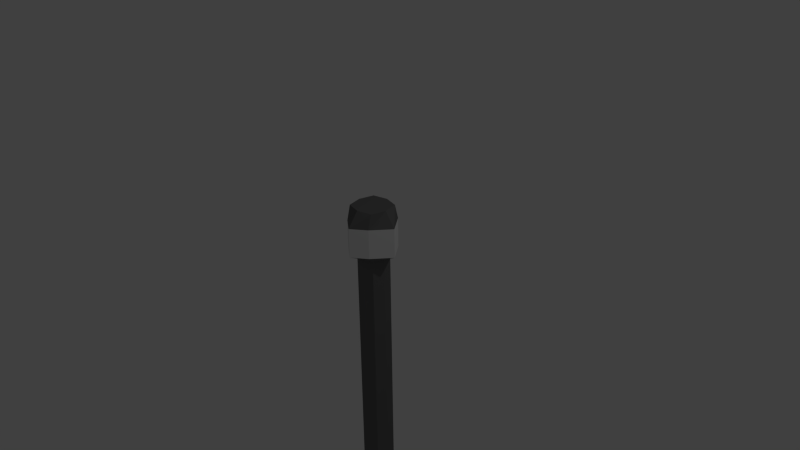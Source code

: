 # Source: Town_Lamp.blend  (saved by Blender 2.69.0; exported with 4.5.12 LTS)
import bpy
from mathutils import Matrix  # noqa: F401  (used for matrix-valued properties, if any)

bpy.ops.wm.read_factory_settings(use_empty=True)
scene = bpy.context.scene
scene.name = 'Scene'

# ---- collections
col_collection_1 = bpy.data.collections.new('Collection 1'); scene.collection.children.link(col_collection_1)

# ---- materials (node trees are filled in below, after node groups)
mat_metal = bpy.data.materials.new('Metal')
mat_metal.alpha_threshold = 0.0
mat_metal.use_transparent_shadow = False
mat_metal.diffuse_color = (0.15, 0.15, 0.15, 1.0)
mat_metal.specular_color = (0.15, 0.15, 0.15)
mat_metal.roughness = 0.5
mat_metal.line_color = (0.0, 0.0, 0.0, 1.0)
mat_bulb = bpy.data.materials.new('Bulb')
mat_bulb.alpha_threshold = 0.0
mat_bulb.use_transparent_shadow = False
mat_bulb.roughness = 0.5
mat_bulb.line_color = (0.0, 0.0, 0.0, 0.2)

# ---- material node trees

# ---- world
world_world = bpy.data.worlds.new('World'); scene.world = world_world
world_world.color = (0.05088, 0.05088, 0.05088)
world_world.use_sun_shadow = False
world_world.sun_shadow_jitter_overblur = 0.0
world_world.cycles.sampling_method = 'MANUAL'
world_world.cycles.sample_map_resolution = 256

# ---- cameras
cam_camera = bpy.data.cameras.new('Camera')
cam_camera.clip_end = 100.0
cam_camera.lens = 35.0
cam_camera.sensor_width = 32.0
cam_camera.sensor_height = 18.0
cam_camera.ortho_scale = 7.314
cam_camera.dof.focus_distance = 0.0
cam_camera.dof.aperture_fstop = 128.0

# ---- lights
light_lamp = bpy.data.lights.new('Lamp', 'POINT')
light_lamp.transmission_factor = 0.0
light_lamp.cutoff_distance = 30.0
light_lamp.energy = 100.0
light_lamp.shadow_buffer_clip_start = 1.001
light_lamp.shadow_soft_size = 0.1
light_lamp.shadow_maximum_resolution = 0.006
light_lamp.use_absolute_resolution = True
light_lamp.cycles.use_multiple_importance_sampling = False

# ---- meshes
me_cube = bpy.data.meshes.new('Cube')
me_cube.from_pydata([(0.15, 0.15, -4.0), (0.15, -0.15, -4.0), (-0.15, -0.15, -4.0), (-0.15, 0.15, -4.0), (0.15, 0.15, -2.0), (0.15, -0.15, -2.0), (-0.15, -0.15, -2.0), (-0.15, 0.15, -2.0), (0.15, 0.15, 0.0), (0.15, -0.15, 0.0), (-0.15, -0.15, 0.0), (-0.15, 0.15, 0.0), (0.2, 0.25, 0.1), (0.2, -0.25, 0.1), (-0.2, -0.25, 0.1), (-0.2, 0.25, 0.1), (0.2, -2.98e-08, -4.0), (-0.2, 2.98e-08, -4.0), (0.2, -1.49e-07, -2.0), (-0.2, 2.98e-08, -2.0), (0.2, -1.49e-07, 0.0), (-0.2, 2.98e-08, 0.0), (0.4, -1.49e-07, 0.1), (-0.4, 2.98e-08, 0.1), (0.0, 0.2, -4.0), (-5.96e-08, -0.2, -4.0), (2.98e-08, 0.2, -2.0), (-1.192e-07, -0.2, -2.0), (2.98e-08, 0.2, 0.0), (-1.192e-07, -0.2, 0.0), (2.98e-08, 0.4, 0.1), (-1.192e-07, -0.4, 0.1), (-2.98e-08, 0.0, -4.0), (0.2, 0.2, 0.7), (0.2, 0.25, 0.5), (0.2, -0.25, 0.5), (-0.2, -0.25, 0.5), (-0.2, 0.25, 0.5), (0.4, -1.49e-07, 0.5), (-0.4, 2.98e-08, 0.5), (2.98e-08, 0.4, 0.5), (-1.192e-07, -0.4, 0.5), (0.2, -0.2, 0.7), (-0.2, -0.2, 0.7), (-0.2, 0.2, 0.7), (0.25, -1.49e-07, 0.7), (-0.25, 2.98e-08, 0.7), (2.98e-08, 0.25, 0.7), (-1.192e-07, -0.25, 0.7), (-4.47e-08, -5.96e-08, 0.7), (-4.47e-08, -5.96e-08, 0.5), (-4.47e-08, -5.96e-08, 0.1035)], [], [(32, 25, 2, 17), (19, 6, 10, 21), (16, 18, 5, 1), (25, 27, 6, 2), (17, 19, 7, 3), (26, 24, 3, 7), (21, 10, 14, 23), (27, 5, 9, 29), (26, 7, 11, 28), (18, 4, 8, 20), (22, 12, 34, 38), (29, 9, 13, 31), (28, 11, 15, 30), (20, 8, 12, 22), (24, 32, 17, 3), (7, 19, 21, 11), (0, 4, 18, 16), (2, 6, 19, 17), (11, 21, 23, 15), (5, 18, 20, 9), (23, 14, 36, 39), (9, 20, 22, 13), (16, 1, 25, 32), (1, 5, 27, 25), (4, 0, 24, 26), (6, 27, 29, 10), (4, 26, 28, 8), (12, 30, 40, 34), (10, 29, 31, 14), (8, 28, 30, 12), (0, 16, 32, 24), (31, 13, 35, 41), (38, 34, 33, 45), (39, 36, 43, 46), (34, 40, 47, 33), (41, 35, 42, 48), (15, 23, 39, 37), (14, 31, 41, 36), (30, 15, 37, 40), (13, 22, 38, 35), (49, 46, 43, 48), (47, 44, 46, 49), (45, 49, 48, 42), (33, 47, 49, 45), (37, 39, 46, 44), (36, 41, 48, 43), (40, 37, 44, 47), (35, 38, 45, 42), (34, 38, 50), (35, 50, 38), (35, 41, 50), (41, 36, 50), (36, 39, 50), (39, 37, 50), (40, 34, 50), (37, 40, 50), (23, 15, 51), (15, 30, 51), (30, 12, 51), (22, 12, 51), (22, 13, 51), (13, 31, 51), (31, 14, 51), (14, 23, 51)])
me_cube.polygons.foreach_set('material_index', [0, 0, 0, 0, 0, 0, 0, 0, 0, 0, 1, 0, 0, 0, 0, 0, 0, 0, 0, 0, 1, 0, 0, 0, 0, 0, 0, 1, 0, 0, 0, 1, 0, 0, 0, 0, 1, 1, 1, 1, 0, 0, 0, 0, 0, 0, 0, 0, 0, 0, 0, 0, 0, 0, 0, 0, 0, 0, 0, 0, 0, 0, 0, 0])
_uv = me_cube.uv_layers.new(name='UVMap')
_uv.uv.foreach_set('vector', [0.09086, 0.001261, 0.1575, 0.03053, 0.1218, 0.05458, 0.09011, 0.05843, 0.07999, 0.4935, 0.1197, 0.4938, 0.1205, 0.9998, 0.08038, 0.9998, 0.227, 0.05737, 0.2395, 0.4929, 0.1986, 0.4935, 0.195, 0.05446, 0.1575, 0.03053, 0.1605, 0.4937, 0.1197, 0.4938, 0.1218, 0.05458, 0.09011, 0.05843, 0.07999, 0.4935, 0.03911, 0.493, 0.05833, 0.05388, 0.0009264, 0.4922, 0.02216, 0.02806, 0.05833, 0.05388, 0.03911, 0.493, 0.3738, 0.4593, 0.3954, 0.4908, 0.3808, 0.524, 0.3217, 0.474, 0.1605, 0.4937, 0.1986, 0.4935, 0.2008, 0.9998, 0.1607, 0.9998, 0.0009264, 0.4922, 0.03911, 0.493, 0.04026, 0.9998, 0.0001562, 0.9997, 0.2395, 0.4929, 0.2793, 0.4921, 0.2812, 0.9997, 0.241, 0.9998, 0.7356, 0.2489, 0.8131, 0.2489, 0.8131, 0.3457, 0.7356, 0.3457, 0.4319, 0.5024, 0.4684, 0.4908, 0.4829, 0.524, 0.4319, 0.5565, 0.4007, 0.3921, 0.3757, 0.4211, 0.3458, 0.4004, 0.3723, 0.346, 0.49, 0.4593, 0.4881, 0.4211, 0.5179, 0.4004, 0.5421, 0.474, 0.02216, 0.02806, 0.09086, 0.001261, 0.09011, 0.05843, 0.05833, 0.05388, 0.03911, 0.493, 0.07999, 0.4935, 0.08038, 0.9998, 0.04026, 0.9998, 0.2585, 0.05187, 0.2793, 0.4921, 0.2395, 0.4929, 0.227, 0.05737, 0.1218, 0.05458, 0.1197, 0.4938, 0.07999, 0.4935, 0.09011, 0.05843, 0.3757, 0.4211, 0.3738, 0.4593, 0.3217, 0.474, 0.3458, 0.4004, 0.1986, 0.4935, 0.2395, 0.4929, 0.241, 0.9998, 0.2008, 0.9998, 0.4597, 0.2489, 0.5371, 0.2489, 0.5371, 0.3457, 0.4597, 0.3457, 0.4684, 0.4908, 0.49, 0.4593, 0.5421, 0.474, 0.4829, 0.524, 0.227, 0.05737, 0.195, 0.05446, 0.1575, 0.03053, 0.2248, 0.0001562, 0.195, 0.05446, 0.1986, 0.4935, 0.1605, 0.4937, 0.1575, 0.03053, 0.2793, 0.4921, 0.2585, 0.05187, 0.293, 0.02594, 0.3205, 0.4908, 0.1197, 0.4938, 0.1605, 0.4937, 0.1607, 0.9998, 0.1205, 0.9998, 0.2793, 0.4921, 0.3205, 0.4908, 0.3214, 0.9997, 0.2812, 0.9997, 0.8131, 0.2489, 0.8736, 0.2489, 0.8736, 0.3457, 0.8131, 0.3457, 0.3954, 0.4908, 0.4319, 0.5024, 0.4319, 0.5565, 0.3808, 0.524, 0.4881, 0.4211, 0.4631, 0.3921, 0.4915, 0.346, 0.5179, 0.4004, 0.2585, 0.05187, 0.227, 0.05737, 0.2248, 0.0001562, 0.293, 0.02594, 0.5976, 0.2489, 0.6581, 0.2489, 0.6581, 0.3457, 0.5976, 0.3457, 0.5594, 0.1078, 0.5235, 0.191, 0.4844, 0.1565, 0.4978, 0.1145, 0.3217, 0.1078, 0.3748, 0.03542, 0.4034, 0.07755, 0.3833, 0.1145, 0.5235, 0.191, 0.4777, 0.2486, 0.4405, 0.1852, 0.4844, 0.1565, 0.4405, 0.0001562, 0.5063, 0.03542, 0.4777, 0.07755, 0.4405, 0.06299, 0.3822, 0.2489, 0.4597, 0.2489, 0.4597, 0.3457, 0.3822, 0.3457, 0.5371, 0.2489, 0.5976, 0.2489, 0.5976, 0.3457, 0.5371, 0.3457, 0.3217, 0.2489, 0.3822, 0.2489, 0.3822, 0.3457, 0.3217, 0.3457, 0.6581, 0.2489, 0.7356, 0.2489, 0.7356, 0.3457, 0.6581, 0.3457, 0.4405, 0.1183, 0.3833, 0.1145, 0.4034, 0.07755, 0.4405, 0.06299, 0.4405, 0.1852, 0.3966, 0.1565, 0.3833, 0.1145, 0.4405, 0.1183, 0.4978, 0.1145, 0.4405, 0.1183, 0.4405, 0.06299, 0.4777, 0.07755, 0.4844, 0.1565, 0.4405, 0.1852, 0.4405, 0.1183, 0.4978, 0.1145, 0.3576, 0.191, 0.3217, 0.1078, 0.3833, 0.1145, 0.3966, 0.1565, 0.3748, 0.03542, 0.4405, 0.0001562, 0.4405, 0.06299, 0.4034, 0.07755, 0.4033, 0.2486, 0.3576, 0.191, 0.3966, 0.1565, 0.4405, 0.1852, 0.5063, 0.03542, 0.5594, 0.1078, 0.4978, 0.1145, 0.4777, 0.07755, 0.618, 0.5013, 0.6936, 0.5183, 0.618, 0.5787, 0.6936, 0.5957, 0.618, 0.5787, 0.6936, 0.5183, 0.6936, 0.5957, 0.6785, 0.6543, 0.618, 0.5787, 0.6785, 0.6543, 0.618, 0.6562, 0.618, 0.5787, 0.618, 0.6562, 0.5424, 0.6392, 0.618, 0.5787, 0.5424, 0.6392, 0.5424, 0.5617, 0.618, 0.5787, 0.5575, 0.5031, 0.618, 0.5013, 0.618, 0.5787, 0.5424, 0.5617, 0.5575, 0.5031, 0.618, 0.5787, 0.5424, 0.4839, 0.5424, 0.4065, 0.618, 0.4235, 0.5424, 0.4065, 0.5575, 0.3479, 0.618, 0.4235, 0.5575, 0.3479, 0.618, 0.346, 0.618, 0.4235, 0.6936, 0.363, 0.618, 0.346, 0.618, 0.4235, 0.6936, 0.363, 0.6936, 0.4405, 0.618, 0.4235, 0.6936, 0.4405, 0.6785, 0.4991, 0.618, 0.4235, 0.6785, 0.4991, 0.618, 0.5009, 0.618, 0.4235, 0.618, 0.5009, 0.5424, 0.4839, 0.618, 0.4235])
me_cube.materials.append(mat_metal)
me_cube.materials.append(mat_bulb)
me_cube.use_remesh_preserve_volume = False
me_cube.use_remesh_preserve_attributes = False
me_cube.use_mirror_vertex_groups = False
me_cube.update()

# ---- objects
ob_cube = bpy.data.objects.new('Cube', me_cube)
ob_lamp = bpy.data.objects.new('Lamp', light_lamp)
ob_camera = bpy.data.objects.new('Camera', cam_camera)

# ---- transforms, parenting, visibility, modifiers, constraints
ob_cube.location = (0.0, 0.0, 0.0)
ob_cube.lock_rotations_4d = False
ob_cube.empty_display_type = 'ARROWS'
ob_cube.lineart.crease_threshold = 0.0
ob_lamp.location = (4.076, 1.005, 5.904)
ob_lamp.rotation_euler = (0.6503, 0.05522, 1.866)
ob_lamp.lock_rotations_4d = False
ob_lamp.empty_display_type = 'ARROWS'
ob_lamp.color = (0.0, 0.0, 0.0, 0.0)
ob_lamp.lineart.crease_threshold = 0.0
ob_camera.location = (7.481, -6.508, 5.344)
ob_camera.rotation_euler = (1.109, 0.01082, 0.8149)
ob_camera.lock_rotations_4d = False
ob_camera.empty_display_type = 'ARROWS'
ob_camera.color = (0.0, 0.0, 0.0, 0.0)
ob_camera.display_type = 'WIRE'
ob_camera.lineart.crease_threshold = 0.0

# ---- collection membership
col_collection_1.objects.link(ob_cube)
col_collection_1.objects.link(ob_lamp)
col_collection_1.objects.link(ob_camera)

# ---- scene / render settings (as saved in the file)
scene.camera = ob_camera
scene.frame_start = 1; scene.frame_end = 250; scene.frame_set(1)
scene.render.engine = 'BLENDER_EEVEE_NEXT'
scene.render.image_settings.compression = 90
scene.render.resolution_percentage = 50
scene.render.dither_intensity = 0.0
scene.cycles.use_denoising = False
scene.cycles.samples = 10
scene.cycles.sampling_pattern = 'TABULATED_SOBOL'
scene.cycles.light_sampling_threshold = 0.0
scene.cycles.use_adaptive_sampling = False
scene.cycles.use_light_tree = False
scene.cycles.blur_glossy = 0.0
scene.cycles.volume_bounces = 1
scene.cycles.pixel_filter_type = 'GAUSSIAN'
scene.cycles.sample_clamp_indirect = 0.0
scene.view_settings.view_transform = 'Standard'
bpy.context.view_layer.update()
